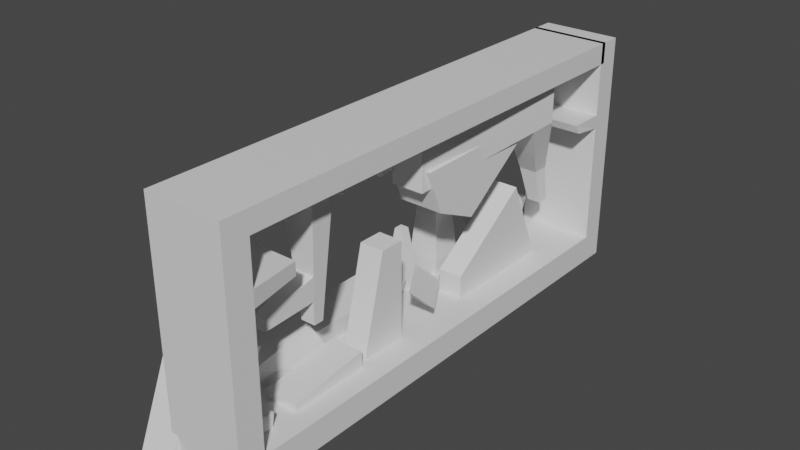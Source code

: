 # Source: Level2.blend  (saved by Blender 3.3.6; exported with 4.5.12 LTS)
import bpy
from mathutils import Matrix  # noqa: F401  (used for matrix-valued properties, if any)

bpy.ops.wm.read_factory_settings(use_empty=True)
scene = bpy.context.scene
scene.name = 'Scene'

# ---- collections
col_collection = bpy.data.collections.new('Collection'); scene.collection.children.link(col_collection)

# ---- materials (node trees are filled in below, after node groups)
mat_material = bpy.data.materials.new('Material')
mat_material.alpha_threshold = 0.0
mat_material.use_transparent_shadow = False
mat_material.roughness = 0.5
mat_material.line_color = (0.0, 0.0, 0.0, 1.0)

# ---- material node trees
mat_material.use_nodes = True; mat_material.node_tree.nodes.clear()
_N = mat_material.node_tree.nodes; _L = mat_material.node_tree.links
n0 = _N.new('ShaderNodeOutputMaterial'); n0.name = 'Material Output'; n0.location = (300, 300)
n1 = _N.new('ShaderNodeBsdfPrincipled'); n1.name = 'Principled BSDF'; n1.location = (10, 300)
n1.distribution = 'GGX'
n1.subsurface_method = 'RANDOM_WALK_SKIN'
n1.inputs[3].default_value = 1.45
n1.inputs[27].default_value = (0.0, 0.0, 0.0, 1.0)
n1.inputs[28].default_value = 1.0
_L.new(n1.outputs[0], n0.inputs[0])
n0.is_active_output = True

# ---- world
world_world = bpy.data.worlds.new('World'); scene.world = world_world
world_world.use_nodes = True; world_world.node_tree.nodes.clear()
_N = world_world.node_tree.nodes; _L = world_world.node_tree.links
n0 = _N.new('ShaderNodeOutputWorld'); n0.name = 'World Output'; n0.location = (300, 300)
n1 = _N.new('ShaderNodeBackground'); n1.name = 'Background'; n1.location = (10, 300)
n1.inputs[0].default_value = (0.05088, 0.05088, 0.05088, 1.0)
_L.new(n1.outputs[0], n0.inputs[0])
n0.is_active_output = True
world_world.color = (0.05088, 0.05088, 0.05088)
world_world.use_sun_shadow = False
world_world.sun_shadow_jitter_overblur = 0.0

# ---- meshes
me_cube = bpy.data.meshes.new('Cube')
me_cube.from_pydata([(3.149, 20.8, 1.133), (3.149, 20.8, -1.133), (3.149, -20.8, 1.133), (3.149, -20.8, -1.133), (-3.149, 20.8, 1.133), (-3.149, 20.8, -1.133), (-3.149, -20.8, 1.133), (-3.149, -20.8, -1.133), (-3.149, -18.72, -1.133), (3.149, -18.72, 1.133), (-3.149, -18.72, 1.133), (3.149, -18.72, -1.133), (-3.149, 18.82, 1.133), (3.149, 18.82, -1.133), (-3.149, 18.82, -1.133), (3.149, 18.82, 1.133), (3.149, -20.8, 18.13), (-3.149, -20.8, 18.13), (3.149, -18.72, 18.13), (-3.149, 18.82, 18.13), (-3.149, 20.8, 18.13), (3.149, 20.8, 18.13), (-3.149, -18.72, 18.13), (3.149, 18.82, 18.13), (3.149, -18.72, 16.43), (3.149, -20.8, 16.43), (-3.149, -20.8, 16.43), (-3.149, -18.72, 16.43), (-3.149, 19.24, 18.13), (3.149, 19.24, 18.13), (3.149, 19.24, 16.43), (-3.149, 19.24, 16.43), (3.149, -20.8, 14.13), (-3.149, -18.72, 13.0), (3.149, -18.72, 13.0), (-3.149, -20.8, 14.13), (3.149, -20.8, 12.83), (-3.149, -18.72, 11.7), (3.149, -18.72, 11.7), (-3.149, -20.8, 12.83), (2.452, -14.65, 11.84), (2.452, -14.65, 12.86), (-2.452, -14.65, 12.86), (-2.452, -14.65, 11.84), (-3.149, 18.82, 12.18), (-3.149, 20.8, 12.18), (3.149, 20.8, 12.18), (3.149, 18.82, 12.18), (-3.149, 20.8, 11.07), (3.149, 18.82, 11.07), (-3.149, 18.82, 11.07), (3.149, 20.8, 11.07), (-3.049, 16.12, 11.47), (-3.149, 15.82, 12.18), (3.149, 15.82, 12.18), (3.249, 16.12, 11.47)], [], [(25, 24, 18, 16), (3, 2, 6, 7), (14, 12, 4, 5), (8, 11, 3, 7), (11, 9, 2, 3), (5, 4, 0, 1), (13, 15, 9, 11), (14, 13, 11, 8), (7, 6, 10, 8), (15, 12, 10, 9), (45, 44, 19, 20), (5, 1, 13, 14), (1, 0, 15, 13), (8, 10, 12, 14), (18, 22, 17, 16), (21, 20, 19, 23), (27, 26, 17, 22), (47, 46, 21, 23), (46, 45, 20, 21), (22, 18, 29, 28), (26, 25, 16, 17), (44, 47, 23, 19), (35, 32, 25, 26), (34, 33, 27, 24), (33, 35, 26, 27), (32, 34, 24, 25), (30, 31, 28, 29), (18, 24, 30, 29), (24, 27, 31, 30), (27, 22, 28, 31), (36, 38, 34, 32), (37, 39, 35, 33), (33, 34, 41, 42), (39, 36, 32, 35), (6, 2, 36, 39), (9, 10, 37, 38), (10, 6, 39, 37), (2, 9, 38, 36), (40, 43, 42, 41), (34, 38, 40, 41), (38, 37, 43, 40), (37, 33, 42, 43), (44, 50, 52, 53), (51, 48, 45, 46), (49, 51, 46, 47), (48, 50, 44, 45), (4, 12, 50, 48), (15, 0, 51, 49), (0, 4, 48, 51), (12, 15, 49, 50), (52, 55, 54, 53), (49, 47, 54, 55), (47, 44, 53, 54), (50, 49, 55, 52)])
_uv = me_cube.uv_layers.new(name='UVMap')
_uv.uv.foreach_set('vector', [0.625, 0.75, 0.625, 0.7375, 0.625, 0.7375, 0.625, 0.75, 0.375, 0.75, 0.625, 0.75, 0.625, 1.0, 0.375, 1.0, 0.375, 0.2381, 0.625, 0.2381, 0.625, 0.25, 0.375, 0.25, 0.125, 0.7375, 0.375, 0.7375, 0.375, 0.75, 0.125, 0.75, 0.375, 0.7375, 0.625, 0.7375, 0.625, 0.75, 0.375, 0.75, 0.375, 0.25, 0.625, 0.25, 0.625, 0.5, 0.375, 0.5, 0.375, 0.5119, 0.625, 0.5119, 0.625, 0.7375, 0.375, 0.7375, 0.125, 0.5119, 0.375, 0.5119, 0.375, 0.7375, 0.125, 0.7375, 0.375, 0.0, 0.625, 0.0, 0.625, 0.0125, 0.375, 0.0125, 0.625, 0.5119, 0.875, 0.5119, 0.875, 0.7375, 0.625, 0.7375, 0.625, 0.25, 0.625, 0.2381, 0.625, 0.2381, 0.625, 0.25, 0.125, 0.5, 0.375, 0.5, 0.375, 0.5119, 0.125, 0.5119, 0.375, 0.5, 0.625, 0.5, 0.625, 0.5119, 0.375, 0.5119, 0.375, 0.0125, 0.625, 0.0125, 0.625, 0.2381, 0.375, 0.2381, 0.625, 0.7375, 0.875, 0.7375, 0.875, 0.75, 0.625, 0.75, 0.625, 0.5, 0.875, 0.5, 0.875, 0.5119, 0.625, 0.5119, 0.625, 0.0125, 0.625, 0.0, 0.625, 0.0, 0.625, 0.0125, 0.625, 0.5119, 0.625, 0.5, 0.625, 0.5, 0.625, 0.5119, 0.625, 0.5, 0.625, 0.25, 0.625, 0.25, 0.625, 0.5, 0.875, 0.7375, 0.625, 0.7375, 0.625, 0.7375, 0.875, 0.7375, 0.625, 1.0, 0.625, 0.75, 0.625, 0.75, 0.625, 1.0, 0.875, 0.5119, 0.625, 0.5119, 0.625, 0.5119, 0.875, 0.5119, 0.625, 1.0, 0.625, 0.75, 0.625, 0.75, 0.625, 1.0, 0.625, 0.7375, 0.875, 0.7375, 0.875, 0.7375, 0.625, 0.7375, 0.625, 0.0125, 0.625, 0.0, 0.625, 0.0, 0.625, 0.0125, 0.625, 0.75, 0.625, 0.7375, 0.625, 0.7375, 0.625, 0.75, 0.625, 0.7375, 0.875, 0.7375, 0.875, 0.7375, 0.625, 0.7375, 0.625, 0.7375, 0.625, 0.7375, 0.625, 0.7375, 0.625, 0.7375, 0.625, 0.7375, 0.875, 0.7375, 0.875, 0.7375, 0.625, 0.7375, 0.625, 0.0125, 0.625, 0.0125, 0.625, 0.0125, 0.625, 0.0125, 0.625, 0.75, 0.625, 0.7375, 0.625, 0.7375, 0.625, 0.75, 0.625, 0.0125, 0.625, 0.0, 0.625, 0.0, 0.625, 0.0125, 0.875, 0.7375, 0.625, 0.7375, 0.625, 0.7375, 0.875, 0.7375, 0.625, 1.0, 0.625, 0.75, 0.625, 0.75, 0.625, 1.0, 0.625, 1.0, 0.625, 0.75, 0.625, 0.75, 0.625, 1.0, 0.625, 0.7375, 0.875, 0.7375, 0.875, 0.7375, 0.625, 0.7375, 0.625, 0.0125, 0.625, 0.0, 0.625, 0.0, 0.625, 0.0125, 0.625, 0.75, 0.625, 0.7375, 0.625, 0.7375, 0.625, 0.75, 0.625, 0.7375, 0.875, 0.7375, 0.875, 0.7375, 0.625, 0.7375, 0.625, 0.7375, 0.625, 0.7375, 0.625, 0.7375, 0.625, 0.7375, 0.625, 0.7375, 0.875, 0.7375, 0.875, 0.7375, 0.625, 0.7375, 0.625, 0.0125, 0.625, 0.0125, 0.625, 0.0125, 0.625, 0.0125, 0.625, 0.2381, 0.625, 0.2381, 0.625, 0.2381, 0.625, 0.2381, 0.625, 0.5, 0.625, 0.25, 0.625, 0.25, 0.625, 0.5, 0.625, 0.5119, 0.625, 0.5, 0.625, 0.5, 0.625, 0.5119, 0.625, 0.25, 0.625, 0.2381, 0.625, 0.2381, 0.625, 0.25, 0.625, 0.25, 0.625, 0.2381, 0.625, 0.2381, 0.625, 0.25, 0.625, 0.5119, 0.625, 0.5, 0.625, 0.5, 0.625, 0.5119, 0.625, 0.5, 0.625, 0.25, 0.625, 0.25, 0.625, 0.5, 0.875, 0.5119, 0.625, 0.5119, 0.625, 0.5119, 0.875, 0.5119, 0.875, 0.5119, 0.625, 0.5119, 0.625, 0.5119, 0.875, 0.5119, 0.625, 0.5119, 0.625, 0.5119, 0.625, 0.5119, 0.625, 0.5119, 0.625, 0.5119, 0.875, 0.5119, 0.875, 0.5119, 0.625, 0.5119, 0.875, 0.5119, 0.625, 0.5119, 0.625, 0.5119, 0.875, 0.5119])
me_cube.materials.append(mat_material)
me_cube.use_mirror_vertex_groups = False
me_cube.update()
me_cube_001 = bpy.data.meshes.new('Cube.001')
me_cube_001.from_pydata([(-0.4055, -0.4055, -10.0), (-1.0, -1.0, 1.0), (-0.4055, 0.4055, -10.0), (-1.0, 1.0, 1.0), (0.4055, -0.4055, -10.0), (1.0, -1.0, 1.0), (0.4055, 0.4055, -10.0), (1.0, 1.0, 1.0), (-0.6136, -0.6136, -6.15), (-0.6136, 0.6136, -6.15), (0.6136, 0.6136, -6.15), (0.6136, -0.6136, -6.15), (-0.5095, 0.5095, -8.075), (0.5095, 0.5095, -8.075), (0.5095, -0.5095, -8.075), (-0.5095, -0.5095, -8.075), (-0.2546, -4.536, -8.593), (-0.3066, -4.588, -7.632), (0.3066, -4.588, -7.632), (0.2546, -4.536, -8.593)], [], [(8, 1, 3, 9), (9, 3, 7, 10), (10, 7, 5, 11), (11, 5, 1, 8), (2, 6, 4, 0), (7, 3, 1, 5), (14, 11, 18, 19), (13, 10, 11, 14), (12, 9, 10, 13), (15, 8, 9, 12), (0, 15, 12, 2), (2, 12, 13, 6), (6, 13, 14, 4), (4, 14, 15, 0), (19, 18, 17, 16), (11, 8, 17, 18), (15, 14, 19, 16), (8, 15, 16, 17)])
_uv = me_cube_001.uv_layers.new(name='UVMap')
_uv.uv.foreach_set('vector', [0.4625, 0.0, 0.625, 0.0, 0.625, 0.25, 0.4625, 0.25, 0.4625, 0.25, 0.625, 0.25, 0.625, 0.5, 0.4625, 0.5, 0.4625, 0.5, 0.625, 0.5, 0.625, 0.75, 0.4625, 0.75, 0.4625, 0.75, 0.625, 0.75, 0.625, 1.0, 0.4625, 1.0, 0.125, 0.5, 0.375, 0.5, 0.375, 0.75, 0.125, 0.75, 0.625, 0.5, 0.875, 0.5, 0.875, 0.75, 0.625, 0.75, 0.4187, 0.75, 0.4625, 0.75, 0.4625, 0.75, 0.4187, 0.75, 0.4187, 0.5, 0.4625, 0.5, 0.4625, 0.75, 0.4187, 0.75, 0.4187, 0.25, 0.4625, 0.25, 0.4625, 0.5, 0.4187, 0.5, 0.4187, 0.0, 0.4625, 0.0, 0.4625, 0.25, 0.4187, 0.25, 0.375, 0.0, 0.4187, 0.0, 0.4187, 0.25, 0.375, 0.25, 0.375, 0.25, 0.4187, 0.25, 0.4187, 0.5, 0.375, 0.5, 0.375, 0.5, 0.4187, 0.5, 0.4187, 0.75, 0.375, 0.75, 0.375, 0.75, 0.4187, 0.75, 0.4187, 1.0, 0.375, 1.0, 0.4187, 0.75, 0.4625, 0.75, 0.4625, 1.0, 0.4187, 1.0, 0.4625, 0.75, 0.4625, 1.0, 0.4625, 1.0, 0.4625, 0.75, 0.4187, 1.0, 0.4187, 0.75, 0.4187, 0.75, 0.4187, 1.0, 0.4625, 0.0, 0.4187, 0.0, 0.4187, 0.0, 0.4625, 0.0])
me_cube_001.update()
me_cube_002 = bpy.data.meshes.new('Cube.002')
me_cube_002.from_pydata([(-1.0, -1.0, -1.0), (-1.0, 1.0, 7.0), (-1.0, 3.0, -1.0), (-1.0, 3.0, 7.0), (1.0, -1.0, -1.0), (1.0, 1.0, 7.0), (1.0, 3.0, -1.0), (1.0, 3.0, 7.0), (-1.394, -4.005, 13.26), (-1.551, -2.77, 15.02), (-0.3185, -2.423, 12.25), (-0.4752, -1.188, 14.02), (0.4752, -4.812, 13.98), (0.3185, -3.577, 15.75), (1.551, -3.23, 12.98), (1.394, -1.995, 14.74)], [], [(0, 1, 3, 2), (2, 3, 7, 6), (6, 7, 5, 4), (4, 5, 1, 0), (2, 6, 4, 0), (7, 3, 1, 5), (8, 9, 11, 10), (10, 11, 15, 14), (14, 15, 13, 12), (12, 13, 9, 8), (10, 14, 12, 8), (15, 11, 9, 13)])
_uv = me_cube_002.uv_layers.new(name='UVMap')
_uv.uv.foreach_set('vector', [0.375, 0.0, 0.625, 0.0, 0.625, 0.25, 0.375, 0.25, 0.375, 0.25, 0.625, 0.25, 0.625, 0.5, 0.375, 0.5, 0.375, 0.5, 0.625, 0.5, 0.625, 0.75, 0.375, 0.75, 0.375, 0.75, 0.625, 0.75, 0.625, 1.0, 0.375, 1.0, 0.125, 0.5, 0.375, 0.5, 0.375, 0.75, 0.125, 0.75, 0.625, 0.5, 0.875, 0.5, 0.875, 0.75, 0.625, 0.75, 0.375, 0.0, 0.625, 0.0, 0.625, 0.25, 0.375, 0.25, 0.375, 0.25, 0.625, 0.25, 0.625, 0.5, 0.375, 0.5, 0.375, 0.5, 0.625, 0.5, 0.625, 0.75, 0.375, 0.75, 0.375, 0.75, 0.625, 0.75, 0.625, 1.0, 0.375, 1.0, 0.125, 0.5, 0.375, 0.5, 0.375, 0.75, 0.125, 0.75, 0.625, 0.5, 0.875, 0.5, 0.875, 0.75, 0.625, 0.75])
me_cube_002.update()
me_cube_003 = bpy.data.meshes.new('Cube.003')
me_cube_003.from_pydata([(-1.0, -1.0, -1.0), (-1.0, -1.0, 1.0), (-1.0, 1.0, -1.0), (-1.0, 1.0, 1.0), (1.0, -1.0, -1.0), (1.0, -1.0, 1.0), (1.0, 1.0, -1.0), (1.0, 1.0, 1.0)], [], [(0, 1, 3, 2), (2, 3, 7, 6), (6, 7, 5, 4), (4, 5, 1, 0), (2, 6, 4, 0), (7, 3, 1, 5)])
_uv = me_cube_003.uv_layers.new(name='UVMap')
_uv.uv.foreach_set('vector', [0.375, 0.0, 0.625, 0.0, 0.625, 0.25, 0.375, 0.25, 0.375, 0.25, 0.625, 0.25, 0.625, 0.5, 0.375, 0.5, 0.375, 0.5, 0.625, 0.5, 0.625, 0.75, 0.375, 0.75, 0.375, 0.75, 0.625, 0.75, 0.625, 1.0, 0.375, 1.0, 0.125, 0.5, 0.375, 0.5, 0.375, 0.75, 0.125, 0.75, 0.625, 0.5, 0.875, 0.5, 0.875, 0.75, 0.625, 0.75])
me_cube_003.update()
me_cube_004 = bpy.data.meshes.new('Cube.004')
me_cube_004.from_pydata([(-0.9273, -0.9504, -1.444), (-0.9273, -0.9504, 0.5556), (-0.9975, 3.935, -1.158), (-0.9975, 3.935, 0.8417), (1.073, -0.9504, -1.444), (1.073, -0.9504, 0.5556), (1.003, 3.935, -1.158), (1.003, 3.935, 0.8417)], [], [(0, 1, 3, 2), (2, 3, 7, 6), (6, 7, 5, 4), (4, 5, 1, 0), (2, 6, 4, 0), (7, 3, 1, 5)])
_uv = me_cube_004.uv_layers.new(name='UVMap')
_uv.uv.foreach_set('vector', [0.375, 0.0, 0.625, 0.0, 0.625, 0.25, 0.375, 0.25, 0.375, 0.25, 0.625, 0.25, 0.625, 0.5, 0.375, 0.5, 0.375, 0.5, 0.625, 0.5, 0.625, 0.75, 0.375, 0.75, 0.375, 0.75, 0.625, 0.75, 0.625, 1.0, 0.375, 1.0, 0.125, 0.5, 0.375, 0.5, 0.375, 0.75, 0.125, 0.75, 0.625, 0.5, 0.875, 0.5, 0.875, 0.75, 0.625, 0.75])
me_cube_004.update()
me_cube_005 = bpy.data.meshes.new('Cube.005')
me_cube_005.from_pydata([(-1.0, -1.0, -2.509), (-1.0, -1.0, 1.0), (-0.2456, 10.05, -1.754), (-0.2456, 10.05, 1.0), (1.0, -1.0, -2.509), (1.0, -1.0, 1.0), (1.754, 10.05, -1.754), (1.754, 10.05, 1.0), (-0.3588, 8.394, -1.868), (-0.3588, 8.394, 1.0), (1.641, 8.394, -1.868), (1.641, 8.394, 1.0), (0.3943, 11.81, -5.545), (-0.7447, 11.81, -5.545), (0.3298, 10.87, -5.61), (-0.8092, 10.87, -5.61), (0.3817, 12.14, -7.812), (-0.4479, 12.14, -7.812), (0.3347, 11.45, -7.859), (-0.4948, 11.45, -7.859)], [], [(8, 9, 3, 2), (2, 3, 7, 6), (10, 11, 5, 4), (4, 5, 1, 0), (8, 10, 4, 0), (11, 9, 1, 5), (7, 3, 9, 11), (10, 8, 15, 14), (6, 7, 11, 10), (0, 1, 9, 8), (12, 14, 18, 16), (2, 6, 12, 13), (6, 10, 14, 12), (8, 2, 13, 15), (17, 16, 18, 19), (15, 13, 17, 19), (13, 12, 16, 17), (14, 15, 19, 18)])
_uv = me_cube_005.uv_layers.new(name='UVMap')
_uv.uv.foreach_set('vector', [0.375, 0.2125, 0.625, 0.2125, 0.625, 0.25, 0.375, 0.25, 0.375, 0.25, 0.625, 0.25, 0.625, 0.5, 0.375, 0.5, 0.375, 0.5375, 0.625, 0.5375, 0.625, 0.75, 0.375, 0.75, 0.375, 0.75, 0.625, 0.75, 0.625, 1.0, 0.375, 1.0, 0.125, 0.5375, 0.375, 0.5375, 0.375, 0.75, 0.125, 0.75, 0.625, 0.5375, 0.875, 0.5375, 0.875, 0.75, 0.625, 0.75, 0.625, 0.5, 0.875, 0.5, 0.875, 0.5375, 0.625, 0.5375, 0.375, 0.5375, 0.125, 0.5375, 0.125, 0.5375, 0.375, 0.5375, 0.375, 0.5, 0.625, 0.5, 0.625, 0.5375, 0.375, 0.5375, 0.375, 0.0, 0.625, 0.0, 0.625, 0.2125, 0.375, 0.2125, 0.375, 0.5, 0.375, 0.5375, 0.375, 0.5375, 0.375, 0.5, 0.375, 0.25, 0.375, 0.5, 0.375, 0.5, 0.375, 0.25, 0.375, 0.5, 0.375, 0.5375, 0.375, 0.5375, 0.375, 0.5, 0.375, 0.2125, 0.375, 0.25, 0.375, 0.25, 0.375, 0.2125, 0.125, 0.5, 0.375, 0.5, 0.375, 0.5375, 0.125, 0.5375, 0.375, 0.2125, 0.375, 0.25, 0.375, 0.25, 0.375, 0.2125, 0.375, 0.25, 0.375, 0.5, 0.375, 0.5, 0.375, 0.25, 0.375, 0.5375, 0.125, 0.5375, 0.125, 0.5375, 0.375, 0.5375])
me_cube_005.update()
me_cube_006 = bpy.data.meshes.new('Cube.006')
me_cube_006.from_pydata([(-0.9924, -0.9916, -1.771), (-0.9347, -2.905, -0.9471), (-1.0, 1.0, -1.0), (-1.049, 1.737, 4.091), (1.008, -0.9916, -1.771), (1.065, -2.905, -0.9471), (1.0, 1.0, -1.0), (0.9512, 1.737, 4.091), (-0.1657, 1.593, -4.801), (-0.7135, 1.917, -4.278), (0.2575, 2.3, -4.795), (-0.2902, 2.624, -4.272), (0.8702, -0.1989, -4.946), (-0.2485, 0.8741, -3.65), (1.275, 1.278, -4.932), (0.1562, 2.351, -3.636)], [], [(0, 1, 3, 2), (2, 3, 7, 6), (6, 7, 5, 4), (4, 5, 1, 0), (2, 6, 4, 0), (7, 3, 1, 5), (8, 9, 11, 10), (10, 11, 15, 14), (14, 15, 13, 12), (12, 13, 9, 8), (10, 14, 12, 8), (15, 11, 9, 13)])
_uv = me_cube_006.uv_layers.new(name='UVMap')
_uv.uv.foreach_set('vector', [0.375, 0.0, 0.625, 0.0, 0.625, 0.25, 0.375, 0.25, 0.375, 0.25, 0.625, 0.25, 0.625, 0.5, 0.375, 0.5, 0.375, 0.5, 0.625, 0.5, 0.625, 0.75, 0.375, 0.75, 0.375, 0.75, 0.625, 0.75, 0.625, 1.0, 0.375, 1.0, 0.125, 0.5, 0.375, 0.5, 0.375, 0.75, 0.125, 0.75, 0.625, 0.5, 0.875, 0.5, 0.875, 0.75, 0.625, 0.75, 0.375, 0.0, 0.625, 0.0, 0.625, 0.25, 0.375, 0.25, 0.375, 0.25, 0.625, 0.25, 0.625, 0.5, 0.375, 0.5, 0.375, 0.5, 0.625, 0.5, 0.625, 0.75, 0.375, 0.75, 0.375, 0.75, 0.625, 0.75, 0.625, 1.0, 0.375, 1.0, 0.125, 0.5, 0.375, 0.5, 0.375, 0.75, 0.125, 0.75, 0.625, 0.5, 0.875, 0.5, 0.875, 0.75, 0.625, 0.75])
me_cube_006.update()
me_cube_007 = bpy.data.meshes.new('Cube.007')
me_cube_007.from_pydata([(-1.0, -1.0, -1.0), (-1.0, -1.0, 1.0), (-1.0, 9.0, -1.0), (-1.0, 6.0, 6.0), (1.0, -1.0, -1.0), (1.0, -1.0, 1.0), (1.0, 9.0, -1.0), (1.0, 6.0, 6.0)], [], [(0, 1, 3, 2), (2, 3, 7, 6), (6, 7, 5, 4), (4, 5, 1, 0), (2, 6, 4, 0), (7, 3, 1, 5)])
_uv = me_cube_007.uv_layers.new(name='UVMap')
_uv.uv.foreach_set('vector', [0.375, 0.0, 0.625, 0.0, 0.625, 0.25, 0.375, 0.25, 0.375, 0.25, 0.625, 0.25, 0.625, 0.5, 0.375, 0.5, 0.375, 0.5, 0.625, 0.5, 0.625, 0.75, 0.375, 0.75, 0.375, 0.75, 0.625, 0.75, 0.625, 1.0, 0.375, 1.0, 0.125, 0.5, 0.375, 0.5, 0.375, 0.75, 0.125, 0.75, 0.625, 0.5, 0.875, 0.5, 0.875, 0.75, 0.625, 0.75])
me_cube_007.update()
me_cube_008 = bpy.data.meshes.new('Cube.008')
me_cube_008.from_pydata([(-1.0, -4.031, -0.02014), (-1.0, -1.943, 5.137), (-1.0, -0.1953, -1.573), (-1.0, 1.893, 3.584), (1.0, -4.031, -0.02014), (1.0, -1.943, 5.137), (1.0, -0.1953, -1.573), (1.0, 1.893, 3.584), (-1.31, 0.8285, 0.1158), (-1.31, 0.8285, 2.735), (-0.597, 6.299, 0.8285), (-1.31, 4.874, 3.448), (1.31, 0.8285, 0.1158), (1.31, 0.8285, 2.735), (2.023, 6.299, 0.8285), (1.31, 4.874, 3.448), (-1.252, 5.235, 0.2453), (-1.252, 5.235, 2.606), (-1.252, 11.87, 0.958), (-1.252, 12.58, 2.606), (1.109, 5.235, 0.2453), (1.109, 5.235, 2.606), (1.109, 11.87, 0.958), (1.109, 12.58, 2.606), (2.321, 8.095, 11.71), (2.652, 8.823, 12.09), (2.234, 8.532, 10.95), (2.565, 9.26, 11.33), (3.137, 7.846, 11.48), (3.468, 8.574, 11.86), (3.05, 8.283, 10.71), (3.381, 9.011, 11.09), (-0.9368, 15.46, 0.4887), (-0.9368, 15.46, 2.362), (-0.9368, 17.33, 0.4887), (-0.9368, 17.33, 2.362), (0.9368, 15.46, 0.4887), (0.9368, 15.46, 2.362), (0.9368, 17.33, 0.4887), (0.9368, 17.33, 2.362), (-0.6186, 15.77, 5.926), (-0.6186, 17.01, 5.926), (0.6186, 17.01, 5.926), (0.6186, 15.77, 5.926), (-1.304, 21.79, 1.12), (-1.304, 19.65, 3.87), (-1.304, 23.83, 1.12), (-0.9474, 24.18, 3.299), (0.7335, 21.79, 1.12), (0.7335, 19.65, 3.87), (0.7335, 23.83, 1.12), (1.09, 24.18, 3.299), (-0.7128, 12.83, 0.0), (-0.7128, 12.83, 1.426), (-0.7128, 14.26, 0.0), (-0.7128, 14.26, 1.426), (0.7128, 12.83, 0.0), (0.7128, 12.83, 1.426), (0.7128, 14.26, 0.0), (0.7128, 14.26, 1.426), (-0.2534, 13.29, 4.989), (-0.2534, 13.8, 4.989), (0.2534, 13.8, 4.989), (0.2534, 13.29, 4.989)], [], [(0, 1, 3, 2), (2, 3, 7, 6), (6, 7, 5, 4), (4, 5, 1, 0), (2, 6, 4, 0), (7, 3, 1, 5), (8, 9, 11, 10), (10, 11, 15, 14), (14, 15, 13, 12), (12, 13, 9, 8), (10, 14, 12, 8), (15, 11, 9, 13), (16, 17, 19, 18), (18, 19, 23, 22), (22, 23, 21, 20), (20, 21, 17, 16), (18, 22, 20, 16), (23, 19, 17, 21), (24, 25, 27, 26), (26, 27, 31, 30), (30, 31, 29, 28), (28, 29, 25, 24), (26, 30, 28, 24), (31, 27, 25, 29), (32, 33, 35, 34), (34, 35, 39, 38), (38, 39, 37, 36), (36, 37, 33, 32), (34, 38, 36, 32), (39, 35, 41, 42), (42, 41, 40, 43), (37, 39, 42, 43), (35, 33, 40, 41), (33, 37, 43, 40), (44, 45, 47, 46), (46, 47, 51, 50), (50, 51, 49, 48), (48, 49, 45, 44), (46, 50, 48, 44), (51, 47, 45, 49), (52, 53, 55, 54), (54, 55, 59, 58), (58, 59, 57, 56), (56, 57, 53, 52), (54, 58, 56, 52), (55, 53, 60, 61), (62, 61, 60, 63), (53, 57, 63, 60), (59, 55, 61, 62), (57, 59, 62, 63)])
_uv = me_cube_008.uv_layers.new(name='UVMap')
_uv.uv.foreach_set('vector', [0.375, 0.0, 0.625, 0.0, 0.625, 0.25, 0.375, 0.25, 0.375, 0.25, 0.625, 0.25, 0.625, 0.5, 0.375, 0.5, 0.375, 0.5, 0.625, 0.5, 0.625, 0.75, 0.375, 0.75, 0.375, 0.75, 0.625, 0.75, 0.625, 1.0, 0.375, 1.0, 0.125, 0.5, 0.375, 0.5, 0.375, 0.75, 0.125, 0.75, 0.625, 0.5, 0.875, 0.5, 0.875, 0.75, 0.625, 0.75, 0.375, 0.0, 0.625, 0.0, 0.625, 0.25, 0.375, 0.25, 0.375, 0.25, 0.625, 0.25, 0.625, 0.5, 0.375, 0.5, 0.375, 0.5, 0.625, 0.5, 0.625, 0.75, 0.375, 0.75, 0.375, 0.75, 0.625, 0.75, 0.625, 1.0, 0.375, 1.0, 0.125, 0.5, 0.375, 0.5, 0.375, 0.75, 0.125, 0.75, 0.625, 0.5, 0.875, 0.5, 0.875, 0.75, 0.625, 0.75, 0.375, 0.0, 0.625, 0.0, 0.625, 0.25, 0.375, 0.25, 0.375, 0.25, 0.625, 0.25, 0.625, 0.5, 0.375, 0.5, 0.375, 0.5, 0.625, 0.5, 0.625, 0.75, 0.375, 0.75, 0.375, 0.75, 0.625, 0.75, 0.625, 1.0, 0.375, 1.0, 0.125, 0.5, 0.375, 0.5, 0.375, 0.75, 0.125, 0.75, 0.625, 0.5, 0.875, 0.5, 0.875, 0.75, 0.625, 0.75, 0.375, 0.0, 0.625, 0.0, 0.625, 0.25, 0.375, 0.25, 0.375, 0.25, 0.625, 0.25, 0.625, 0.5, 0.375, 0.5, 0.375, 0.5, 0.625, 0.5, 0.625, 0.75, 0.375, 0.75, 0.375, 0.75, 0.625, 0.75, 0.625, 1.0, 0.375, 1.0, 0.125, 0.5, 0.375, 0.5, 0.375, 0.75, 0.125, 0.75, 0.625, 0.5, 0.875, 0.5, 0.875, 0.75, 0.625, 0.75, 0.375, 0.0, 0.625, 0.0, 0.625, 0.25, 0.375, 0.25, 0.375, 0.25, 0.625, 0.25, 0.625, 0.5, 0.375, 0.5, 0.375, 0.5, 0.625, 0.5, 0.625, 0.75, 0.375, 0.75, 0.375, 0.75, 0.625, 0.75, 0.625, 1.0, 0.375, 1.0, 0.125, 0.5, 0.375, 0.5, 0.375, 0.75, 0.125, 0.75, 0.625, 0.5, 0.625, 0.25, 0.625, 0.25, 0.625, 0.5, 0.625, 0.5, 0.875, 0.5, 0.875, 0.75, 0.625, 0.75, 0.625, 0.75, 0.625, 0.5, 0.625, 0.5, 0.625, 0.75, 0.625, 0.25, 0.625, 0.0, 0.625, 0.0, 0.625, 0.25, 0.625, 1.0, 0.625, 0.75, 0.625, 0.75, 0.625, 1.0, 0.375, 0.0, 0.625, 0.0, 0.625, 0.25, 0.375, 0.25, 0.375, 0.25, 0.625, 0.25, 0.625, 0.5, 0.375, 0.5, 0.375, 0.5, 0.625, 0.5, 0.625, 0.75, 0.375, 0.75, 0.375, 0.75, 0.625, 0.75, 0.625, 1.0, 0.375, 1.0, 0.125, 0.5, 0.375, 0.5, 0.375, 0.75, 0.125, 0.75, 0.625, 0.5, 0.875, 0.5, 0.875, 0.75, 0.625, 0.75, 0.375, 0.0, 0.625, 0.0, 0.625, 0.25, 0.375, 0.25, 0.375, 0.25, 0.625, 0.25, 0.625, 0.5, 0.375, 0.5, 0.375, 0.5, 0.625, 0.5, 0.625, 0.75, 0.375, 0.75, 0.375, 0.75, 0.625, 0.75, 0.625, 1.0, 0.375, 1.0, 0.125, 0.5, 0.375, 0.5, 0.375, 0.75, 0.125, 0.75, 0.625, 0.25, 0.625, 0.0, 0.625, 0.0, 0.625, 0.25, 0.625, 0.5, 0.875, 0.5, 0.875, 0.75, 0.625, 0.75, 0.625, 1.0, 0.625, 0.75, 0.625, 0.75, 0.625, 1.0, 0.625, 0.5, 0.625, 0.25, 0.625, 0.25, 0.625, 0.5, 0.625, 0.75, 0.625, 0.5, 0.625, 0.5, 0.625, 0.75])
me_cube_008.update()

# ---- objects
ob_cube = bpy.data.objects.new('Cube', me_cube)
ob_cube_001 = bpy.data.objects.new('Cube.001', me_cube_001)
ob_cube_002 = bpy.data.objects.new('Cube.002', me_cube_002)
ob_cube_003 = bpy.data.objects.new('Cube.003', me_cube_003)
ob_cube_004 = bpy.data.objects.new('Cube.004', me_cube_004)
ob_cube_005 = bpy.data.objects.new('Cube.005', me_cube_005)
ob_cube_006 = bpy.data.objects.new('Cube.006', me_cube_006)
ob_cube_007 = bpy.data.objects.new('Cube.007', me_cube_007)
ob_cube_008 = bpy.data.objects.new('Cube.008', me_cube_008)

# ---- transforms, parenting, visibility, modifiers, constraints
ob_cube.location = (1.011, 14.26, -11.29)
ob_cube.scale = (3.334, 3.334, 3.334)
ob_cube.lock_rotations_4d = False
ob_cube.empty_display_type = 'ARROWS'
ob_cube.lineart.crease_threshold = 0.0
ob_cube_001.location = (1.011, -22.41, 42.05)
ob_cube_001.scale = (4.831, 3.334, 3.334)
ob_cube_002.location = (1.011, -5.741, -4.624)
ob_cube_002.scale = (3.334, 3.334, 3.334)
ob_cube_003.location = (1.011, -45.75, -7.958)
ob_cube_003.rotation_euler = (-0.1594, 0.007807, 0.008316)
ob_cube_003.scale = (5.035, 5.035, 5.035)
ob_cube_004.location = (1.011, -29.08, -7.958)
ob_cube_004.rotation_euler = (0.05387, -0.001829, 0.0008541)
ob_cube_004.scale = (4.537, 4.537, 4.537)
ob_cube_005.location = (1.345, 14.26, 40.05)
ob_cube_005.scale = (4.42, 4.42, 4.42)
ob_cube_006.location = (1.011, 27.6, 25.38)
ob_cube_006.rotation_euler = (-0.796, -0.01007, -0.02396)
ob_cube_006.scale = (6.117, 6.117, 6.117)
ob_cube_007.location = (1.011, 30.93, -4.624)
ob_cube_007.scale = (3.334, 3.334, 3.334)
ob_cube_008.location = (-12.32, -39.08, -14.63)
ob_cube_008.scale = (4.678, 4.678, 4.678)

# ---- collection membership
col_collection.objects.link(ob_cube)
col_collection.objects.link(ob_cube_001)
col_collection.objects.link(ob_cube_002)
col_collection.objects.link(ob_cube_003)
col_collection.objects.link(ob_cube_004)
col_collection.objects.link(ob_cube_005)
col_collection.objects.link(ob_cube_006)
col_collection.objects.link(ob_cube_007)
col_collection.objects.link(ob_cube_008)

# ---- scene / render settings (as saved in the file)
scene.frame_start = 1; scene.frame_end = 250; scene.frame_set(1)
scene.render.engine = 'BLENDER_EEVEE_NEXT'
scene.cycles.sampling_pattern = 'TABULATED_SOBOL'
scene.cycles.use_light_tree = False
scene.view_settings.view_transform = 'Filmic'
bpy.context.view_layer.update()

# ---- added for rendering (the .blend has no active camera and no usable light): camera, sun
cam_auto = bpy.data.cameras.new('AutoCamera')
cam_auto.lens = 50.0
cam_auto.sensor_width = 36.0
cam_auto.clip_end = 2667.29
ob_auto_camera = bpy.data.objects.new('AutoCamera', cam_auto)
scene.collection.objects.link(ob_auto_camera)
ob_auto_camera.location = (148.679, -169.542, 138.427)
ob_auto_camera.rotation_euler = (1.09748, -7.21219e-08, 0.694738)
scene.camera = ob_auto_camera
light_auto_sun = bpy.data.lights.new('AutoSun', 'SUN')
light_auto_sun.energy = 3.0
light_auto_sun.angle = 0.0523599
ob_auto_sun = bpy.data.objects.new('AutoSun', light_auto_sun)
scene.collection.objects.link(ob_auto_sun)
ob_auto_sun.rotation_euler = (0.872665, 0.174533, 0.523599)
bpy.context.view_layer.update()
